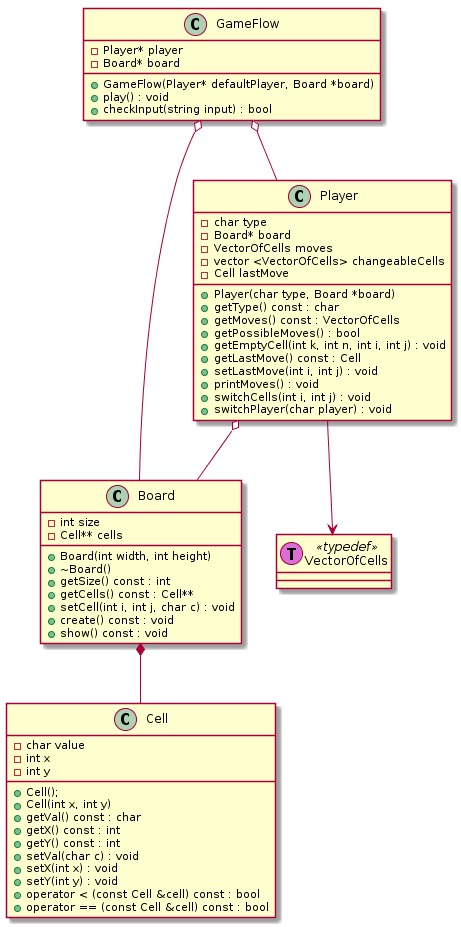

The diagram above was rendered by PlantUML. Its source (embedded in the PNG):
@startuml

'///////////////////////////////
'//     Classes Definitions
'///////////////////////////////

class GameFlow {
    + GameFlow(Player* defaultPlayer, Board *board)
    + play() : void
    + checkInput(string input) : bool

    - Player* player
    - Board* board
}

class Board {
    - int size
    - Cell** cells

    + Board(int width, int height)
    + ~Board()
    + getSize() const : int
    + getCells() const : Cell**
    + setCell(int i, int j, char c) : void
    + create() const : void
    + show() const : void
}

class Cell {
    - char value
    - int x
    - int y

    + Cell();
    + Cell(int x, int y)
    + getVal() const : char
    + getX() const : int
    + getY() const : int
    + setVal(char c) : void
    + setX(int x) : void
    + setY(int y) : void
    + operator < (const Cell &cell) const : bool
    + operator == (const Cell &cell) const : bool
}

class Player {

    - char type
    - Board* board
    - VectorOfCells moves
    - vector <VectorOfCells> changeableCells
    - Cell lastMove

    + Player(char type, Board *board)
    + getType() const : char
    + getMoves() const : VectorOfCells
    + getPossibleMoves() : bool
    + getEmptyCell(int k, int n, int i, int j) : void
    + getLastMove() const : Cell
    + setLastMove(int i, int j) : void
    + printMoves() : void
    + switchCells(int i, int j) : void
    + switchPlayer(char player) : void
}

class VectorOfCells << (T,orchid) typedef >>

'///////////////////////////////
'//     Classes Relations
'///////////////////////////////

GameFlow o-- Player
GameFlow o-- Board
Board *-- Cell
Player o-- Board
Player ==> VectorOfCells

@enduml